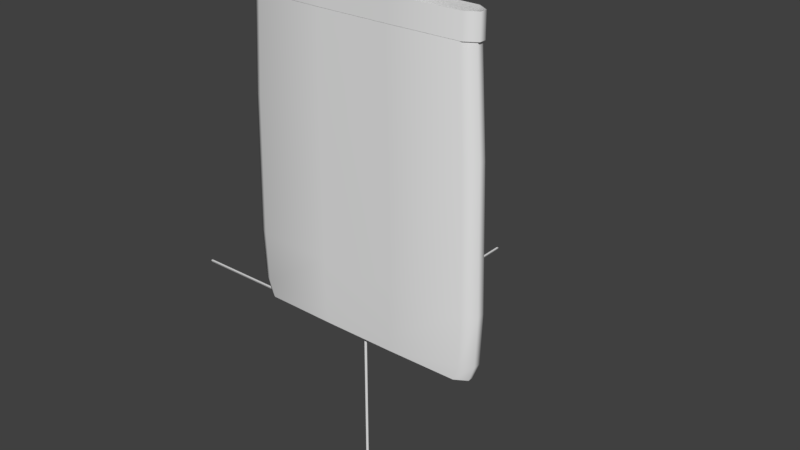 # Source: boxloader_hesco_flat.blend  (saved by Blender 2.78.0; exported with 4.5.12 LTS)
import bpy
from mathutils import Matrix  # noqa: F401  (used for matrix-valued properties, if any)

bpy.ops.wm.read_factory_settings(use_empty=True)
scene = bpy.context.scene
scene.name = 'Scene'

# ---- collections
col_collection_1 = bpy.data.collections.new('Collection 1'); scene.collection.children.link(col_collection_1)
col_collection_2 = bpy.data.collections.new('Collection 2'); scene.collection.children.link(col_collection_2)
col_collection_2.hide_render = True
col_collection_2.hide_viewport = True
col_collection_3 = bpy.data.collections.new('Collection 3'); scene.collection.children.link(col_collection_3)
col_collection_3.hide_render = True
col_collection_3.hide_viewport = True
col_collection_4 = bpy.data.collections.new('Collection 4'); scene.collection.children.link(col_collection_4)
col_collection_4.hide_render = True
col_collection_4.hide_viewport = True

# ---- materials (node trees are filled in below, after node groups)
mat_material_001 = bpy.data.materials.new('Material.001')
mat_material_001.alpha_threshold = 0.0
mat_material_001.use_transparent_shadow = False
mat_material_001.roughness = 0.5
mat_chalk_line = bpy.data.materials.new('Chalk Line')
mat_chalk_line.alpha_threshold = 0.0
mat_chalk_line.use_transparent_shadow = False
mat_chalk_line.roughness = 0.5

# ---- material node trees

# ---- world
world_world = bpy.data.worlds.new('World'); scene.world = world_world
world_world.color = (0.05088, 0.05088, 0.05088)
world_world.use_sun_shadow = False
world_world.sun_shadow_jitter_overblur = 0.0
world_world.cycles.sampling_method = 'MANUAL'

# ---- meshes
me_hesco_empty = bpy.data.meshes.new('hesco_empty')
me_hesco_empty.from_pydata([(-0.1684, -0.05416, 1.438), (-0.1772, -0.05698, 0.972), (0.1772, -0.05698, 0.972), (0.1684, -0.05416, 1.438), (0.5585, -0.01633, 1.438), (0.5877, -0.01718, 0.972), (0.5877, 0.01718, 0.972), (0.5585, 0.01633, 1.438), (0.1684, 0.05416, 1.438), (0.1772, 0.05698, 0.972), (-0.1772, 0.05698, 0.972), (-0.1684, 0.05416, 1.438), (-0.5585, 0.01633, 1.438), (-0.5877, 0.01718, 0.972), (-0.5877, -0.01718, 0.972), (-0.5585, -0.01633, 1.438), (-0.57, -0.01667, -3.801e-09), (-0.57, 0.01667, 3.801e-09), (-0.5477, 0.01615, 3.683e-09), (-0.5477, -0.01615, -3.683e-09), (-0.1719, 0.05528, 1.261e-08), (0.1719, 0.05528, 1.261e-08), (0.1665, 0.05311, 1.211e-08), (-0.1665, 0.05311, 1.211e-08), (0.57, 0.01667, 3.801e-09), (0.57, -0.01667, -3.801e-09), (0.5477, -0.01615, -3.683e-09), (0.5477, 0.01615, 3.683e-09), (0.1719, -0.05528, -1.261e-08), (-0.1719, -0.05528, -1.261e-08), (-0.1665, -0.05311, -1.211e-08), (0.1665, -0.05311, -1.211e-08), (-0.1719, -0.05528, 1.54), (0.1719, -0.05528, 1.54), (0.1665, -0.05311, 1.52), (-0.1665, -0.05311, 1.52), (0.57, -0.01667, 1.54), (0.57, 0.01667, 1.54), (0.5477, 0.01615, 1.52), (0.5477, -0.01615, 1.52), (0.1719, 0.05528, 1.54), (-0.1719, 0.05528, 1.54), (-0.1665, 0.05311, 1.52), (0.1665, 0.05311, 1.52), (-0.57, 0.01667, 1.54), (-0.57, -0.01667, 1.54), (-0.5477, -0.01615, 1.52), (-0.5477, 0.01615, 1.52), (-0.5706, -0.01682, 0.972), (-0.5706, 0.01682, 0.972), (-0.1735, 0.05533, 0.972), (0.1735, 0.05533, 0.972), (0.5706, 0.01682, 0.972), (0.5706, -0.01682, 0.972), (0.1735, -0.05533, 0.972), (-0.1735, -0.05533, 0.972), (0.5316, -0.05155, 0.972), (0.5052, -0.04899, 1.438), (-0.5156, -0.05, 1.54), (-0.5156, -0.05, 1.43), (-0.1719, -0.05528, 1.43), (-0.5316, 0.05155, 0.972), (-0.5052, 0.04899, 1.438), (0.5156, 0.05, 1.54), (0.5156, 0.05, 1.43), (0.1719, 0.05528, 1.43), (0.4996, 0.04845, 1.105e-08), (0.5156, 0.05, 1.14e-08), (-0.4996, 0.04845, 1.105e-08), (-0.5156, 0.05, 1.14e-08), (-0.4996, -0.04845, -1.105e-08), (-0.5156, -0.05, -1.14e-08), (0.4996, -0.04845, -1.105e-08), (0.5156, -0.05, -1.14e-08), (0.4996, -0.04845, 1.52), (0.5156, -0.05, 1.54), (-0.4996, -0.04845, 1.52), (-0.4996, 0.04845, 1.52), (-0.5156, 0.05, 1.54), (0.4996, 0.04845, 1.52), (0.5204, 0.05047, 0.972), (-0.1747, 0.05572, 0.07545), (-0.5241, 0.05083, 0.07545), (-0.5204, -0.05047, 0.972), (0.1747, -0.05572, 0.07545), (0.5241, -0.05083, 0.07545), (0.5316, 0.05155, 0.972), (0.5052, 0.04899, 1.438), (0.5156, -0.05, 1.43), (0.57, -0.01667, 1.43), (-0.5316, -0.05155, 0.972), (-0.5052, -0.04899, 1.438), (-0.5156, 0.05, 1.43), (-0.57, 0.01667, 1.43), (-0.5204, 0.05047, 0.972), (-0.5746, -0.01694, 0.07545), (-0.5241, -0.05083, 0.07545), (0.5204, -0.05047, 0.972), (0.5746, 0.01694, 0.07545), (0.5241, 0.05083, 0.07545), (0.1719, -0.05528, 1.43), (0.57, 0.01667, 1.43), (-0.1719, 0.05528, 1.43), (-0.57, -0.01667, 1.43), (-0.1801, -0.05791, 0.07545), (-0.5402, -0.05239, 0.07545), (0.1801, 0.05791, 0.07545), (0.5402, 0.05239, 0.07545), (0.5972, -0.01746, 0.07545), (0.5402, -0.05239, 0.07545), (-0.5972, 0.01746, 0.07545), (-0.5402, 0.05239, 0.07545), (-0.1828, -0.05879, 0.3151), (0.1828, -0.05879, 0.3151), (0.6063, -0.01773, 0.3151), (0.6063, 0.01773, 0.3151), (0.1828, 0.05879, 0.3151), (-0.1828, 0.05879, 0.3151), (-0.6063, 0.01773, 0.3151), (-0.6063, -0.01773, 0.3151), (-0.5864, -0.01729, 0.3151), (-0.5864, 0.01729, 0.3151), (-0.1783, 0.05686, 0.3151), (0.1783, 0.05686, 0.3151), (0.5864, 0.01729, 0.3151), (0.5864, -0.01729, 0.3151), (0.1783, -0.05686, 0.3151), (-0.1783, -0.05686, 0.3151), (0.5484, -0.05318, 0.3151), (-0.5484, 0.05318, 0.3151), (0.5348, 0.05186, 0.3151), (-0.5348, -0.05186, 0.3151), (0.5484, 0.05318, 0.3151), (-0.5484, -0.05318, 0.3151), (-0.5348, 0.05186, 0.3151), (0.5348, -0.05186, 0.3151), (0.1801, -0.05791, 0.07545), (0.5972, 0.01746, 0.07545), (-0.1801, 0.05791, 0.07545), (-0.5972, -0.01746, 0.07545), (-0.5746, 0.01694, 0.07545), (0.1747, 0.05572, 0.07545), (0.5746, -0.01694, 0.07545), (-0.1747, -0.05572, 0.07545), (0.2772, 0.06375, 0.972), (-0.2772, 0.06375, 0.972), (0.2828, 0.06556, 0.7151), (-0.2828, 0.06556, 0.7151), (-3.258e-07, 1.0, 0.0), (-0.01, 1.0, 0.0), (0.0, 0.0, 0.0), (-0.01, -3.258e-09, 0.0), (-0.005, 1.0, -0.01), (-0.005, -1.629e-09, -0.01), (-1.005, 0.005, -2.328e-10), (-1.005, -0.005, -2.328e-10), (-0.005, 0.005, -2.328e-10), (-0.005, -0.005, -2.328e-10), (-1.005, -4.904e-07, -0.01), (-0.005, -1.645e-07, -0.01), (-1.552e-09, 0.003333, -1.0), (-0.01, 0.003333, -1.0), (-1.552e-09, 0.003333, 2.98e-08), (-0.01, 0.003333, 2.98e-08), (-0.005, -0.006667, -1.0), (-0.005, -0.006667, 2.98e-08)], [], [(0, 1, 2, 3), (4, 5, 6, 7), (8, 9, 10, 11), (12, 13, 14, 15), (16, 17, 18, 19), (20, 21, 22, 23), (24, 25, 26, 27), (28, 29, 30, 31), (32, 33, 34, 35), (36, 37, 38, 39), (40, 41, 42, 43), (44, 45, 46, 47), (46, 48, 49, 47), (42, 50, 51, 43), (38, 52, 53, 39), (34, 54, 55, 35), (3, 2, 56, 57), (32, 58, 59, 60), (11, 10, 61, 62), (40, 63, 64, 65), (66, 22, 21, 67), (20, 23, 68, 69), (70, 30, 29, 71), (28, 31, 72, 73), (74, 34, 33, 75), (32, 35, 76, 58), (77, 42, 41, 78), (40, 43, 79, 63), (43, 51, 80, 79), (23, 81, 82, 68), (35, 55, 83, 76), (31, 84, 85, 72), (7, 6, 86, 87), (36, 75, 88, 89), (15, 14, 90, 91), (44, 78, 92, 93), (68, 18, 17, 69), (16, 19, 70, 71), (72, 26, 25, 73), (24, 27, 66, 67), (79, 38, 37, 63), (36, 39, 74, 75), (76, 46, 45, 58), (44, 47, 77, 78), (47, 49, 94, 77), (19, 95, 96, 70), (39, 53, 97, 74), (27, 98, 99, 66), (100, 33, 32, 60), (101, 37, 36, 89), (102, 41, 40, 65), (103, 45, 44, 93), (88, 75, 33, 100), (104, 105, 71, 29), (92, 78, 41, 102), (106, 107, 67, 21), (64, 63, 37, 101), (108, 109, 73, 25), (59, 58, 45, 103), (110, 111, 69, 17), (0, 3, 100, 60), (4, 7, 101, 89), (8, 11, 102, 65), (12, 15, 103, 93), (100, 3, 57, 88), (60, 59, 91, 0), (102, 11, 62, 92), (65, 64, 87, 8), (101, 7, 87, 64), (89, 88, 57, 4), (103, 15, 91, 59), (93, 92, 62, 12), (112, 113, 2, 1), (114, 115, 6, 5), (116, 117, 10, 9), (118, 119, 14, 13), (120, 121, 49, 48), (122, 123, 51, 50), (124, 125, 53, 52), (126, 127, 55, 54), (113, 128, 56, 2), (117, 129, 61, 10), (123, 130, 80, 51), (42, 77, 94, 50), (127, 131, 83, 55), (34, 74, 97, 54), (115, 132, 86, 6), (119, 133, 90, 14), (121, 134, 94, 49), (46, 76, 83, 48), (125, 135, 97, 53), (38, 79, 80, 52), (0, 91, 90, 1), (8, 87, 86, 9), (4, 57, 56, 5), (12, 62, 61, 13), (122, 134, 82, 81), (126, 135, 85, 84), (120, 131, 96, 95), (124, 130, 99, 98), (112, 133, 105, 104), (116, 132, 107, 106), (114, 128, 109, 108), (118, 129, 111, 110), (29, 28, 136, 104), (25, 24, 137, 108), (21, 20, 138, 106), (17, 16, 139, 110), (19, 18, 140, 95), (23, 22, 141, 81), (27, 26, 142, 98), (31, 30, 143, 84), (28, 73, 109, 136), (20, 69, 111, 138), (22, 66, 99, 141), (30, 70, 96, 143), (24, 67, 107, 137), (16, 71, 105, 139), (18, 68, 82, 140), (26, 72, 85, 142), (104, 136, 113, 112), (108, 137, 115, 114), (106, 138, 117, 116), (110, 139, 119, 118), (95, 140, 121, 120), (81, 141, 123, 122), (98, 142, 125, 124), (84, 143, 127, 126), (136, 109, 128, 113), (138, 111, 129, 117), (141, 99, 130, 123), (143, 96, 131, 127), (137, 107, 132, 115), (139, 105, 133, 119), (140, 82, 134, 121), (142, 85, 135, 125), (50, 94, 134, 122), (54, 97, 135, 126), (48, 83, 131, 120), (52, 80, 130, 124), (1, 90, 133, 112), (9, 86, 132, 116), (5, 56, 128, 114), (13, 61, 129, 118), (146, 147, 145, 144), (148, 149, 151, 150), (148, 150, 153, 152), (149, 152, 153, 151), (154, 155, 157, 156), (154, 156, 159, 158), (155, 158, 159, 157), (160, 161, 163, 162), (160, 162, 165, 164), (161, 164, 165, 163)])
me_hesco_empty.polygons.foreach_set('use_smooth', [1, 1, 1, 1, 1, 1, 1, 1, 1, 1, 1, 1, 1, 1, 1, 1, 1, 1, 1, 1, 1, 1, 1, 1, 1, 1, 1, 1, 1, 1, 1, 1, 1, 1, 1, 1, 1, 1, 1, 1, 1, 1, 1, 1, 1, 1, 1, 1, 1, 1, 1, 1, 1, 1, 1, 1, 1, 1, 1, 1, 1, 1, 1, 1, 1, 1, 1, 1, 1, 1, 1, 1, 1, 1, 1, 1, 1, 1, 1, 1, 1, 1, 1, 1, 1, 1, 1, 1, 1, 1, 1, 1, 1, 1, 1, 1, 1, 1, 1, 1, 1, 1, 1, 1, 1, 1, 1, 1, 1, 1, 1, 1, 1, 1, 1, 1, 1, 1, 1, 1, 1, 1, 1, 1, 1, 1, 1, 1, 1, 1, 1, 1, 1, 1, 1, 1, 1, 1, 1, 1, 1, 1, 1, 1, 1, 0, 0, 0, 0, 0, 0, 0, 0, 0])
me_hesco_empty.polygons.foreach_set('material_index', [0, 0, 0, 0, 0, 0, 0, 0, 0, 0, 0, 0, 0, 0, 0, 0, 0, 0, 0, 0, 0, 0, 0, 0, 0, 0, 0, 0, 0, 0, 0, 0, 0, 0, 0, 0, 0, 0, 0, 0, 0, 0, 0, 0, 0, 0, 0, 0, 0, 0, 0, 0, 0, 0, 0, 0, 0, 0, 0, 0, 0, 0, 0, 0, 0, 0, 0, 0, 0, 0, 0, 0, 0, 0, 0, 0, 0, 0, 0, 0, 0, 0, 0, 0, 0, 0, 0, 0, 0, 0, 0, 0, 0, 0, 0, 0, 0, 0, 0, 0, 0, 0, 0, 0, 0, 0, 0, 0, 0, 0, 0, 0, 0, 0, 0, 0, 0, 0, 0, 0, 0, 0, 0, 0, 0, 0, 0, 0, 0, 0, 0, 0, 0, 0, 0, 0, 0, 0, 0, 0, 0, 0, 0, 0, 0, 1, 1, 1, 1, 1, 1, 1, 1, 1])
_k = set([(0, 3), (0, 91), (3, 57), (4, 7), (4, 57), (7, 87), (8, 11), (8, 87), (11, 62), (12, 15), (12, 62), (15, 91), (16, 17), (16, 71), (17, 69), (20, 21), (20, 69), (21, 67), (24, 25), (24, 67), (25, 73), (28, 29), (28, 73), (29, 71), (32, 33), (32, 58), (33, 75), (36, 37), (36, 75), (37, 63), (40, 41), (40, 63), (41, 78), (44, 45), (44, 78), (45, 58), (59, 60), (59, 103), (60, 100), (64, 65), (64, 101), (65, 102), (88, 89), (88, 100), (89, 101), (92, 93), (92, 102), (93, 103)])
me_hesco_empty.attributes.new('sharp_edge', 'BOOLEAN', 'EDGE').data.foreach_set('value', [ (min(e.vertices), max(e.vertices)) in _k for e in me_hesco_empty.edges])
_uv = me_hesco_empty.uv_layers.new(name='UVMap')
_uv.uv.foreach_set('vector', [0.2956, 0.2304, 0.2953, 0.1579, 0.3672, 0.1579, 0.367, 0.2304, 0.6324, 0.2341, 0.6321, 0.1582, 0.6438, 0.1582, 0.6435, 0.2341, 0.7289, 0.231, 0.7293, 0.1585, 0.8013, 0.1589, 0.8001, 0.2313, 0.0204, 0.232, 0.0202, 0.156, 0.02817, 0.156, 0.02797, 0.232, 0.1502, 0.006759, 0.07811, 0.006759, 0.07882, 0.002003, 0.1494, 0.002003, 0.803, 0.007904, 0.7308, 0.007552, 0.7316, 0.002884, 0.8023, 0.00306, 0.5844, 0.006671, 0.5122, 0.006671, 0.5131, 0.001915, 0.5836, 0.001915, 0.367, 0.007024, 0.2954, 0.007024, 0.2962, 0.002268, 0.3663, 0.002268, 0.2953, 0.2501, 0.3673, 0.2501, 0.3669, 0.2556, 0.2957, 0.2556, 0.5118, 0.25, 0.5837, 0.25, 0.5831, 0.2556, 0.512, 0.2556, 0.7281, 0.2508, 0.8002, 0.2509, 0.7992, 0.2566, 0.7283, 0.2563, 0.07864, 0.25, 0.1508, 0.25, 0.1508, 0.2556, 0.07987, 0.2556, 0.1508, 0.2556, 0.1509, 0.3408, 0.07996, 0.3408, 0.07987, 0.2556, 0.7992, 0.2566, 0.7982, 0.3419, 0.7273, 0.3413, 0.7283, 0.2563, 0.5831, 0.2556, 0.5832, 0.3407, 0.5119, 0.3407, 0.512, 0.2556, 0.3669, 0.2556, 0.3672, 0.3408, 0.2956, 0.3408, 0.2957, 0.2556, 0.367, 0.2304, 0.3672, 0.1579, 0.4395, 0.1577, 0.4398, 0.2302, 0.2953, 0.2501, 0.2231, 0.2502, 0.2228, 0.233, 0.2953, 0.233, 0.8001, 0.2313, 0.8013, 0.1589, 0.8739, 0.1598, 0.8721, 0.2323, 0.7281, 0.2508, 0.6559, 0.2501, 0.6561, 0.233, 0.7285, 0.2337, 0.6604, 0.002796, 0.7316, 0.002884, 0.7308, 0.007552, 0.6576, 0.006671, 0.803, 0.007904, 0.8023, 0.00306, 0.8736, 0.004822, 0.8764, 0.008785, 0.2253, 0.002884, 0.2962, 0.002268, 0.2954, 0.007024, 0.2229, 0.006671, 0.367, 0.007024, 0.3663, 0.002268, 0.4372, 0.002796, 0.4395, 0.006671, 0.4395, 0.2553, 0.3669, 0.2556, 0.3673, 0.2501, 0.4396, 0.2501, 0.2953, 0.2501, 0.2957, 0.2556, 0.2232, 0.2554, 0.2231, 0.2502, 0.8703, 0.2576, 0.7992, 0.2566, 0.8002, 0.2509, 0.8735, 0.2525, 0.7281, 0.2508, 0.7283, 0.2563, 0.6557, 0.2554, 0.6559, 0.2501, 0.7283, 0.2563, 0.7273, 0.3413, 0.6556, 0.3406, 0.6557, 0.2554, 0.7962, 0.4929, 0.7963, 0.4812, 0.8673, 0.482, 0.8671, 0.4937, 0.2957, 0.2556, 0.2956, 0.3408, 0.2234, 0.3406, 0.2232, 0.2554, 0.3672, 0.4918, 0.3672, 0.4801, 0.4396, 0.4799, 0.4396, 0.4916, 0.6435, 0.2341, 0.6438, 0.1582, 0.6554, 0.1582, 0.6546, 0.2341, 0.6322, 0.2508, 0.6209, 0.2508, 0.6209, 0.2329, 0.6322, 0.2329, 0.02797, 0.232, 0.02817, 0.156, 0.03613, 0.156, 0.03554, 0.232, 0.004068, 0.2497, -0.003657, 0.2497, -0.003657, 0.2318, 0.004068, 0.2318, 0.007653, 0.002884, 0.07882, 0.002003, 0.07811, 0.006759, 0.004835, 0.006759, 0.1502, 0.006759, 0.1494, 0.002003, 0.2204, 0.002796, 0.2229, 0.006671, 0.442, 0.002796, 0.5131, 0.001915, 0.5122, 0.006671, 0.4395, 0.006671, 0.5844, 0.006671, 0.5836, 0.001915, 0.6548, 0.002796, 0.6576, 0.006671, 0.6557, 0.2554, 0.5831, 0.2556, 0.5837, 0.25, 0.6559, 0.2501, 0.5118, 0.25, 0.512, 0.2556, 0.4395, 0.2553, 0.4396, 0.2501, 0.2232, 0.2554, 0.1508, 0.2556, 0.1508, 0.25, 0.2231, 0.2502, 0.07864, 0.25, 0.07987, 0.2556, 0.00871, 0.2555, 0.005364, 0.2503, 0.07987, 0.2556, 0.07996, 0.3408, 0.00871, 0.3407, 0.00871, 0.2555, 0.151, 0.4918, 0.151, 0.4801, 0.2232, 0.48, 0.2232, 0.4917, 0.512, 0.2556, 0.5119, 0.3407, 0.4397, 0.3405, 0.4395, 0.2553, 0.5831, 0.4917, 0.5831, 0.48, 0.6548, 0.48, 0.6547, 0.4917, 0.3672, 0.233, 0.3673, 0.2501, 0.2953, 0.2501, 0.2953, 0.233, 0.6436, 0.2329, 0.6436, 0.2508, 0.6322, 0.2508, 0.6322, 0.2329, 0.8006, 0.2339, 0.8002, 0.2509, 0.7281, 0.2508, 0.7285, 0.2337, 0.01179, 0.2318, 0.01179, 0.2497, 0.004068, 0.2497, 0.004068, 0.2318, 0.4396, 0.233, 0.4396, 0.2501, 0.3673, 0.2501, 0.3672, 0.233, 0.2954, 0.01874, 0.2229, 0.01838, 0.2229, 0.006671, 0.2954, 0.007024, 0.8739, 0.2353, 0.8735, 0.2525, 0.8002, 0.2509, 0.8006, 0.2339, 0.7307, 0.01927, 0.6575, 0.01838, 0.6576, 0.006671, 0.7308, 0.007552, 0.6549, 0.2329, 0.6549, 0.2508, 0.6436, 0.2508, 0.6436, 0.2329, 0.632, 0.01213, 0.6201, 0.01213, 0.6209, -0.0001617, 0.6322, -0.0001617, 0.01952, 0.2318, 0.01952, 0.2497, 0.01179, 0.2497, 0.01179, 0.2318, 0.02014, 0.009966, 0.01204, 0.009966, 0.0126, -0.002329, 0.02032, -0.002329, 0.2956, 0.2304, 0.367, 0.2304, 0.3672, 0.233, 0.2953, 0.233, 0.5126, 0.2302, 0.5836, 0.2302, 0.5838, 0.2329, 0.512, 0.2329, 0.7289, 0.231, 0.8001, 0.2313, 0.8006, 0.2339, 0.7285, 0.2337, 0.07873, 0.2303, 0.1499, 0.2302, 0.1504, 0.233, 0.07829, 0.233, 0.3672, 0.233, 0.367, 0.2304, 0.4398, 0.2302, 0.4396, 0.233, 0.2953, 0.233, 0.2228, 0.233, 0.2226, 0.2302, 0.2956, 0.2304, 0.8006, 0.2339, 0.8001, 0.2313, 0.8721, 0.2323, 0.8739, 0.2353, 0.7285, 0.2337, 0.6561, 0.233, 0.6562, 0.2302, 0.7289, 0.231, 0.5838, 0.2329, 0.5836, 0.2302, 0.6562, 0.2302, 0.6561, 0.233, 0.512, 0.2329, 0.4396, 0.233, 0.4398, 0.2302, 0.5126, 0.2302, 0.1504, 0.233, 0.1499, 0.2302, 0.2226, 0.2302, 0.2228, 0.233, 0.07829, 0.233, 0.005011, 0.233, 0.006685, 0.2303, 0.07873, 0.2303, 0.2955, 0.05599, 0.3669, 0.05599, 0.3672, 0.1579, 0.2953, 0.1579, 0.6319, 0.05118, 0.6439, 0.05118, 0.6438, 0.1582, 0.6321, 0.1582, 0.7304, 0.05652, 0.8022, 0.05687, 0.8013, 0.1589, 0.7293, 0.1585, 0.02008, 0.04901, 0.02829, 0.04901, 0.02817, 0.156, 0.0202, 0.156, 0.151, 0.4428, 0.08014, 0.4428, 0.07996, 0.3408, 0.1509, 0.3408, 0.7969, 0.4439, 0.7263, 0.4432, 0.7273, 0.3413, 0.7982, 0.3419, 0.5831, 0.4427, 0.5119, 0.4427, 0.5119, 0.3407, 0.5832, 0.3407, 0.3672, 0.4428, 0.2956, 0.4428, 0.2956, 0.3408, 0.3672, 0.3408, 0.3669, 0.05599, 0.4393, 0.05573, 0.4395, 0.1577, 0.3672, 0.1579, 0.8022, 0.05687, 0.8749, 0.05784, 0.8739, 0.1598, 0.8013, 0.1589, 0.7263, 0.4432, 0.6552, 0.4426, 0.6556, 0.3406, 0.7273, 0.3413, 0.7992, 0.2566, 0.8703, 0.2576, 0.8697, 0.3428, 0.7982, 0.3419, 0.2956, 0.4428, 0.2235, 0.4426, 0.2234, 0.3406, 0.2956, 0.3408, 0.3669, 0.2556, 0.4395, 0.2553, 0.4397, 0.3405, 0.3672, 0.3408, 0.6439, 0.05118, 0.656, 0.05118, 0.6554, 0.1582, 0.6438, 0.1582, 0.02829, 0.04901, 0.03651, 0.04901, 0.03613, 0.156, 0.02817, 0.156, 0.08014, 0.4428, 0.009239, 0.4427, 0.00871, 0.3407, 0.07996, 0.3408, 0.1508, 0.2556, 0.2232, 0.2554, 0.2234, 0.3406, 0.1509, 0.3408, 0.5119, 0.4427, 0.4398, 0.4425, 0.4397, 0.3405, 0.5119, 0.3407, 0.5831, 0.2556, 0.6557, 0.2554, 0.6556, 0.3406, 0.5832, 0.3407, 0.2956, 0.2304, 0.2226, 0.2302, 0.2225, 0.1577, 0.2953, 0.1579, 0.7289, 0.231, 0.6562, 0.2302, 0.6565, 0.1577, 0.7293, 0.1585, 0.6324, 0.2341, 0.6212, 0.2341, 0.6204, 0.1582, 0.6321, 0.1582, 0.0204, 0.232, 0.01283, 0.232, 0.01224, 0.156, 0.0202, 0.156, 0.7969, 0.4439, 0.8681, 0.4447, 0.8673, 0.482, 0.7963, 0.4812, 0.3672, 0.4428, 0.4398, 0.4425, 0.4396, 0.4799, 0.3672, 0.4801, 0.151, 0.4428, 0.2235, 0.4426, 0.2232, 0.48, 0.151, 0.4801, 0.5831, 0.4427, 0.6552, 0.4426, 0.6548, 0.48, 0.5831, 0.48, 0.2955, 0.05599, 0.2225, 0.05573, 0.2229, 0.01838, 0.2954, 0.01874, 0.7304, 0.05652, 0.657, 0.05573, 0.6575, 0.01838, 0.7307, 0.01927, 0.6319, 0.05118, 0.6198, 0.05118, 0.6201, 0.01213, 0.632, 0.01213, 0.02008, 0.04901, 0.01186, 0.04901, 0.01204, 0.009966, 0.02014, 0.009966, 0.2954, 0.007024, 0.367, 0.007024, 0.367, 0.01874, 0.2954, 0.01874, 0.6322, -0.0001617, 0.6436, -0.0001617, 0.6439, 0.01213, 0.632, 0.01213, 0.7308, 0.007552, 0.803, 0.007904, 0.8029, 0.01962, 0.7307, 0.01927, 0.02032, -0.002329, 0.02805, -0.002329, 0.02823, 0.009966, 0.02014, 0.009966, 0.151, 0.4918, 0.08014, 0.4918, 0.08014, 0.4801, 0.151, 0.4801, 0.7962, 0.4929, 0.7258, 0.4922, 0.7259, 0.4805, 0.7963, 0.4812, 0.5831, 0.4917, 0.5118, 0.4917, 0.5118, 0.48, 0.5831, 0.48, 0.3672, 0.4918, 0.2956, 0.4918, 0.2956, 0.4801, 0.3672, 0.4801, 0.367, 0.007024, 0.4395, 0.006671, 0.4395, 0.01838, 0.367, 0.01874, 0.803, 0.007904, 0.8764, 0.008785, 0.8761, 0.0205, 0.8029, 0.01962, 0.7258, 0.4922, 0.6547, 0.4917, 0.6548, 0.48, 0.7259, 0.4805, 0.2956, 0.4918, 0.2232, 0.4917, 0.2232, 0.48, 0.2956, 0.4801, 0.6436, -0.0001617, 0.6549, -0.0001617, 0.6557, 0.01213, 0.6439, 0.01213, 0.02805, -0.002329, 0.03577, -0.002329, 0.03632, 0.009966, 0.02823, 0.009966, 0.08014, 0.4918, 0.008886, 0.4918, 0.008886, 0.4801, 0.08014, 0.4801, 0.5118, 0.4917, 0.4396, 0.4916, 0.4396, 0.4799, 0.5118, 0.48, 0.2954, 0.01874, 0.367, 0.01874, 0.3669, 0.05599, 0.2955, 0.05599, 0.632, 0.01213, 0.6439, 0.01213, 0.6439, 0.05118, 0.6319, 0.05118, 0.7307, 0.01927, 0.8029, 0.01962, 0.8022, 0.05687, 0.7304, 0.05652, 0.02014, 0.009966, 0.02823, 0.009966, 0.02829, 0.04901, 0.02008, 0.04901, 0.151, 0.4801, 0.08014, 0.4801, 0.08014, 0.4428, 0.151, 0.4428, 0.7963, 0.4812, 0.7259, 0.4805, 0.7263, 0.4432, 0.7969, 0.4439, 0.5831, 0.48, 0.5118, 0.48, 0.5119, 0.4427, 0.5831, 0.4427, 0.3672, 0.4801, 0.2956, 0.4801, 0.2956, 0.4428, 0.3672, 0.4428, 0.367, 0.01874, 0.4395, 0.01838, 0.4393, 0.05573, 0.3669, 0.05599, 0.8029, 0.01962, 0.8761, 0.0205, 0.8749, 0.05784, 0.8022, 0.05687, 0.7259, 0.4805, 0.6548, 0.48, 0.6552, 0.4426, 0.7263, 0.4432, 0.2956, 0.4801, 0.2232, 0.48, 0.2235, 0.4426, 0.2956, 0.4428, 0.6439, 0.01213, 0.6557, 0.01213, 0.656, 0.05118, 0.6439, 0.05118, 0.02823, 0.009966, 0.03632, 0.009966, 0.03651, 0.04901, 0.02829, 0.04901, 0.08014, 0.4801, 0.008886, 0.4801, 0.009239, 0.4427, 0.08014, 0.4428, 0.5118, 0.48, 0.4396, 0.4799, 0.4398, 0.4425, 0.5119, 0.4427, 0.7982, 0.3419, 0.8697, 0.3428, 0.8681, 0.4447, 0.7969, 0.4439, 0.3672, 0.3408, 0.4397, 0.3405, 0.4398, 0.4425, 0.3672, 0.4428, 0.1509, 0.3408, 0.2234, 0.3406, 0.2235, 0.4426, 0.151, 0.4428, 0.5832, 0.3407, 0.6556, 0.3406, 0.6552, 0.4426, 0.5831, 0.4427, 0.2953, 0.1579, 0.2225, 0.1577, 0.2225, 0.05573, 0.2955, 0.05599, 0.7293, 0.1585, 0.6565, 0.1577, 0.657, 0.05573, 0.7304, 0.05652, 0.6321, 0.1582, 0.6204, 0.1582, 0.6198, 0.05118, 0.6319, 0.05118, 0.0202, 0.156, 0.01224, 0.156, 0.01186, 0.04901, 0.02008, 0.04901, 0.8987, 0.3239, 0.9861, 0.3239, 0.9852, 0.4112, 0.8996, 0.4112, 0.0, 0.0, 0.0, 0.0, 0.0, 0.0, 0.0, 0.0, 0.0, 0.0, 0.0, 0.0, 0.0, 0.0, 0.0, 0.0, 0.0, 0.0, 0.0, 0.0, 0.0, 0.0, 0.0, 0.0, 0.0, 0.0, 0.0, 0.0, 0.0, 0.0, 0.0, 0.0, 0.0, 0.0, 0.0, 0.0, 0.0, 0.0, 0.0, 0.0, 0.0, 0.0, 0.0, 0.0, 0.0, 0.0, 0.0, 0.0, 0.0, 0.0, 0.0, 0.0, 0.0, 0.0, 0.0, 0.0, 0.0, 0.0, 0.0, 0.0, 0.0, 0.0, 0.0, 0.0, 0.0, 0.0, 0.0, 0.0, 0.0, 0.0, 0.0, 0.0])
me_hesco_empty.materials.append(mat_material_001)
me_hesco_empty.materials.append(mat_chalk_line)
me_hesco_empty.use_remesh_preserve_volume = False
me_hesco_empty.use_remesh_preserve_attributes = False
me_hesco_empty.use_mirror_vertex_groups = False
me_hesco_empty.update()
me_hesco_empty.normals_split_custom_set([tuple(v) for v in zip(*[iter([-0.007581, -1.0, 0.006202, -0.007698, -1.0, 0.004508, 0.007698, -1.0, 0.004508, 0.007581, -1.0, 0.006202, 0.8666, -0.4959, 0.05506, 0.8729, -0.4863, 0.04013, 0.8729, 0.4863, 0.04013, 0.8666, 0.4959, 0.05506, 0.007581, 1.0, 0.006202, 0.007698, 1.0, 0.004509, -0.007698, 1.0, 0.004509, -0.007581, 1.0, 0.006202, -0.8666, 0.4959, 0.05506, -0.8729, 0.4863, 0.04013, -0.8729, -0.4863, 0.04013, -0.8666, -0.4959, 0.05506, -6.155e-15, 2.281e-07, -1.0, -2.717e-15, 2.281e-07, -1.0, 0.5754, -0.3462, -0.741, 0.5754, 0.3462, -0.741, 4.464e-15, 2.281e-07, -1.0, 0.0, 2.281e-07, -1.0, -0.004685, -0.7179, -0.6961, 0.004685, -0.7179, -0.6961, -6.155e-15, 2.281e-07, -1.0, -1.372e-14, 2.281e-07, -1.0, -0.5754, 0.3462, -0.741, -0.5754, -0.3462, -0.741, 2.232e-15, 2.281e-07, -1.0, 0.0, 2.281e-07, -1.0, 0.004685, 0.7179, -0.6961, -0.004685, 0.7179, -0.6961, 0.005271, 0.992, 0.1261, -0.00527, 0.992, 0.1261, -0.004556, 0.9982, 0.05953, 0.003927, 0.9982, 0.05939, -0.6398, 0.2835, 0.7143, -0.6398, -0.2835, 0.7143, -0.7781, -0.5046, 0.374, -0.7764, 0.5079, 0.3732, -0.005271, -0.992, 0.1261, 0.005274, -0.992, 0.1261, 0.004547, -0.9982, 0.05958, -0.003927, -0.9982, 0.05939, 0.6398, -0.2835, 0.7143, 0.6398, 0.2835, 0.7143, 0.7781, 0.5046, 0.374, 0.7764, -0.5079, 0.3732, 0.7781, 0.5046, 0.374, 0.8825, 0.4694, -0.0294, 0.8825, -0.4694, -0.0294, 0.7764, -0.5079, 0.3732, 0.004547, -0.9982, 0.05958, 0.007018, -1.0, -0.003257, -0.007018, -1.0, -0.003257, -0.003927, -0.9982, 0.05939, -0.7781, -0.5046, 0.374, -0.8825, -0.4694, -0.0294, -0.8825, 0.4694, -0.0294, -0.7764, 0.5079, 0.3732, -0.004556, 0.9982, 0.05953, -0.007018, 1.0, -0.003257, 0.007018, 1.0, -0.003257, 0.003927, 0.9982, 0.05939, 0.007581, -1.0, 0.006202, 0.007698, -1.0, 0.004508, 0.281, -0.9596, 0.01544, 0.2702, -0.9626, 0.02055, -0.007673, -1.0, -9.861e-08, -0.2788, -0.9604, -1.114e-07, -0.2788, -0.9604, -1.114e-07, -0.007673, -1.0, -9.861e-08, -0.007581, 1.0, 0.006202, -0.007698, 1.0, 0.004509, -0.281, 0.9596, 0.01544, -0.2702, 0.9626, 0.02055, 0.007673, 1.0, 1.233e-07, 0.2788, 0.9604, 1.197e-07, 0.2788, 0.9604, 1.197e-07, 0.007673, 1.0, 1.233e-07, -0.1648, -0.6501, -0.7417, -0.004685, -0.7179, -0.6961, 0.0, 2.281e-07, -1.0, -1.218e-14, 2.281e-07, -1.0, 4.464e-15, 2.281e-07, -1.0, 0.004685, -0.7179, -0.6961, 0.1648, -0.6501, -0.7417, 2.186e-16, 2.281e-07, -1.0, 0.1648, 0.6501, -0.7417, 0.004685, 0.7179, -0.6961, 0.0, 2.281e-07, -1.0, -1.218e-14, 2.281e-07, -1.0, 2.232e-15, 2.281e-07, -1.0, -0.004685, 0.7179, -0.6961, -0.1648, 0.6501, -0.7417, -3.886e-14, 2.281e-07, -1.0, -0.2445, 0.966, 0.08388, -0.004556, 0.9982, 0.05953, -0.00527, 0.992, 0.1261, -0.355, 0.8736, 0.333, 0.005271, 0.992, 0.1261, 0.003927, 0.9982, 0.05939, 0.2511, 0.964, 0.08776, 0.3549, 0.8736, 0.333, 0.2444, -0.966, 0.08384, 0.004547, -0.9982, 0.05958, 0.005274, -0.992, 0.1261, 0.3549, -0.8736, 0.333, -0.005271, -0.992, 0.1261, -0.003927, -0.9982, 0.05939, -0.2511, -0.964, 0.08775, -0.3549, -0.8736, 0.333, -0.003927, -0.9982, 0.05939, -0.007018, -1.0, -0.003257, -0.2992, -0.9541, -0.01177, -0.2511, -0.964, 0.08775, 0.004685, -0.7179, -0.6961, 0.007212, -0.9998, 0.02011, 0.317, -0.9452, 0.07824, 0.1648, -0.6501, -0.7417, 0.003927, 0.9982, 0.05939, 0.007018, 1.0, -0.003257, 0.2992, 0.9541, -0.01177, 0.2511, 0.964, 0.08776, -0.004685, 0.7179, -0.6961, -0.007212, 0.9998, 0.02011, -0.317, 0.9452, 0.07824, -0.1648, 0.6501, -0.7417, 0.8666, 0.4959, 0.05506, 0.8729, 0.4863, 0.04013, 0.281, 0.9596, 0.01544, 0.2702, 0.9626, 0.02055, 0.8725, -0.4887, -6.66e-08, 0.2788, -0.9604, -1.114e-07, 0.2788, -0.9604, -1.114e-07, 0.8725, -0.4887, -6.66e-08, -0.8666, -0.4959, 0.05506, -0.8729, -0.4863, 0.04013, -0.281, -0.9596, 0.01544, -0.2702, -0.9626, 0.02055, -0.8725, 0.4887, 4.757e-08, -0.2788, 0.9604, 1.197e-07, -0.2788, 0.9604, 1.197e-07, -0.8725, 0.4887, 4.757e-08, 0.1648, -0.6501, -0.7417, 0.5754, -0.3462, -0.741, -2.717e-15, 2.281e-07, -1.0, 2.186e-16, 2.281e-07, -1.0, -6.155e-15, 2.281e-07, -1.0, 0.5754, 0.3462, -0.741, 0.1648, 0.6501, -0.7417, -1.218e-14, 2.281e-07, -1.0, -0.1648, 0.6501, -0.7417, -0.5754, 0.3462, -0.741, -1.372e-14, 2.281e-07, -1.0, -3.886e-14, 2.281e-07, -1.0, -6.155e-15, 2.281e-07, -1.0, -0.5754, -0.3462, -0.741, -0.1648, -0.6501, -0.7417, -1.218e-14, 2.281e-07, -1.0, -0.2511, -0.964, 0.08775, -0.7781, -0.5046, 0.374, -0.6398, -0.2835, 0.7143, -0.3549, -0.8736, 0.333, -0.6398, 0.2835, 0.7143, -0.7764, 0.5079, 0.3732, -0.2445, 0.966, 0.08388, -0.355, 0.8736, 0.333, 0.2511, 0.964, 0.08776, 0.7781, 0.5046, 0.374, 0.6398, 0.2835, 0.7143, 0.3549, 0.8736, 0.333, 0.6398, -0.2835, 0.7143, 0.7764, -0.5079, 0.3732, 0.2444, -0.966, 0.08384, 0.3549, -0.8736, 0.333, 0.7764, -0.5079, 0.3732, 0.8825, -0.4694, -0.0294, 0.2992, -0.9541, -0.01177, 0.2444, -0.966, 0.08384, 0.5754, 0.3462, -0.741, 0.876, 0.4507, 0.1716, 0.317, 0.9452, 0.07824, 0.1648, 0.6501, -0.7417, -0.7764, 0.5079, 0.3732, -0.8825, 0.4694, -0.0294, -0.2992, 0.9541, -0.01177, -0.2445, 0.966, 0.08388, -0.5754, -0.3462, -0.741, -0.876, -0.4507, 0.1716, -0.317, -0.9452, 0.07824, -0.1648, -0.6501, -0.7417, 0.007673, -1.0, -9.861e-08, 0.007673, -1.0, -9.861e-08, -0.007673, -1.0, -9.861e-08, -0.007673, -1.0, -9.861e-08, 0.8725, 0.4887, 4.757e-08, 0.8725, 0.4887, 4.757e-08, 0.8725, -0.4887, -6.66e-08, 0.8725, -0.4887, -6.66e-08, -0.007673, 1.0, 1.233e-07, -0.007673, 1.0, 1.233e-07, 0.007673, 1.0, 1.233e-07, 0.007673, 1.0, 1.233e-07, -0.8725, -0.4887, -6.66e-08, -0.8725, -0.4887, -6.66e-08, -0.8725, 0.4887, 4.757e-08, -0.8725, 0.4887, 4.757e-08, 0.2788, -0.9604, -1.114e-07, 0.2788, -0.9604, -1.114e-07, 0.007673, -1.0, -9.861e-08, 0.007673, -1.0, -9.861e-08, -0.007907, -0.9998, -0.01979, -0.2979, -0.9518, -0.07292, -0.2285, -0.9679, -0.1051, -0.007141, -0.9993, -0.03571, -0.2788, 0.9604, 1.197e-07, -0.2788, 0.9604, 1.197e-07, -0.007673, 1.0, 1.233e-07, -0.007673, 1.0, 1.233e-07, 0.007907, 0.9998, -0.01978, 0.2979, 0.9518, -0.07292, 0.2285, 0.9679, -0.1051, 0.007141, 0.9993, -0.03571, 0.2788, 0.9604, 1.197e-07, 0.2788, 0.9604, 1.197e-07, 0.8725, 0.4887, 4.757e-08, 0.8725, 0.4887, 4.757e-08, 0.8683, -0.4672, -0.1666, 0.2979, -0.9518, -0.07292, 0.2285, -0.9679, -0.1051, 0.8055, -0.5134, -0.2958, -0.2788, -0.9604, -1.114e-07, -0.2788, -0.9604, -1.114e-07, -0.8725, -0.4887, -6.66e-08, -0.8725, -0.4887, -6.66e-08, -0.8683, 0.4672, -0.1666, -0.2979, 0.9518, -0.07292, -0.2285, 0.9679, -0.1051, -0.8055, 0.5134, -0.2958, 0.005591, 0.9896, -0.144, -0.005591, 0.9896, -0.144, -0.009588, 0.9893, -0.1458, 0.009588, 0.9893, -0.1458, -0.5006, 0.4207, -0.7566, -0.5006, -0.4207, -0.7566, -0.5397, -0.2413, -0.8065, -0.5397, 0.2413, -0.8065, -0.005591, -0.9896, -0.144, 0.005591, -0.9896, -0.144, 0.009588, -0.9893, -0.1458, -0.009588, -0.9893, -0.1458, 0.5006, -0.4207, -0.7566, 0.5006, 0.4207, -0.7566, 0.5397, 0.2413, -0.8065, 0.5397, -0.2413, -0.8065, -0.009588, 0.9893, -0.1458, -0.005591, 0.9896, -0.144, -0.1229, 0.95, -0.2869, -0.3338, 0.7693, -0.5448, 0.009588, 0.9893, -0.1458, 0.3338, 0.7693, -0.5448, 0.1229, 0.95, -0.2869, 0.005591, 0.9896, -0.144, 0.009588, -0.9893, -0.1458, 0.005591, -0.9896, -0.144, 0.1229, -0.95, -0.2869, 0.3338, -0.7693, -0.5448, -0.009588, -0.9893, -0.1458, -0.3338, -0.7693, -0.5448, -0.1229, -0.95, -0.2869, -0.005591, -0.9896, -0.144, -0.5397, -0.2413, -0.8065, -0.5006, -0.4207, -0.7566, -0.1229, -0.95, -0.2869, -0.3338, -0.7693, -0.5448, -0.5397, 0.2413, -0.8065, -0.3338, 0.7693, -0.5448, -0.1229, 0.95, -0.2869, -0.5006, 0.4207, -0.7566, 0.5397, 0.2413, -0.8065, 0.5006, 0.4207, -0.7566, 0.1229, 0.95, -0.2869, 0.3338, 0.7693, -0.5448, 0.5397, -0.2413, -0.8065, 0.3338, -0.7693, -0.5448, 0.1229, -0.95, -0.2869, 0.5006, -0.4207, -0.7566, -0.007721, -1.0, -0.0004655, 0.007721, -1.0, -0.0004655, 0.007698, -1.0, 0.004508, -0.007698, -1.0, 0.004508, 0.8747, -0.4846, -0.004135, 0.8747, 0.4846, -0.004134, 0.8729, 0.4863, 0.04013, 0.8729, -0.4863, 0.04013, 0.007721, 1.0, -0.0004653, -0.007721, 1.0, -0.0004653, -0.007698, 1.0, 0.004509, 0.007698, 1.0, 0.004509, -0.8747, 0.4846, -0.004134, -0.8747, -0.4846, -0.004135, -0.8729, -0.4863, 0.04013, -0.8729, 0.4863, 0.04013, 0.8846, 0.4663, 0.01108, 0.8846, -0.4663, 0.01108, 0.8825, -0.4694, -0.0294, 0.8825, 0.4694, -0.0294, 0.007055, -1.0, 0.001233, -0.007056, -1.0, 0.001233, -0.007018, -1.0, -0.003257, 0.007018, -1.0, -0.003257, -0.8846, -0.4663, 0.01108, -0.8846, 0.4663, 0.01108, -0.8825, 0.4694, -0.0294, -0.8825, -0.4694, -0.0294, -0.007056, 1.0, 0.001234, 0.007056, 1.0, 0.001234, 0.007018, 1.0, -0.003257, -0.007018, 1.0, -0.003257, 0.007721, -1.0, -0.0004655, 0.2833, -0.959, -0.00161, 0.281, -0.9596, 0.01544, 0.007698, -1.0, 0.004508, -0.007721, 1.0, -0.0004653, -0.2833, 0.959, -0.00161, -0.281, 0.9596, 0.01544, -0.007698, 1.0, 0.004509, -0.007056, -1.0, 0.001233, -0.3032, -0.9529, 0.004536, -0.2992, -0.9541, -0.01177, -0.007018, -1.0, -0.003257, 0.004547, -0.9982, 0.05958, 0.2444, -0.966, 0.08384, 0.2992, -0.9541, -0.01177, 0.007018, -1.0, -0.003257, 0.007056, 1.0, 0.001234, 0.3032, 0.9529, 0.004537, 0.2992, 0.9541, -0.01177, 0.007018, 1.0, -0.003257, -0.004556, 0.9982, 0.05953, -0.2445, 0.966, 0.08388, -0.2992, 0.9541, -0.01177, -0.007018, 1.0, -0.003257, 0.8747, 0.4846, -0.004134, 0.2833, 0.959, -0.00161, 0.281, 0.9596, 0.01544, 0.8729, 0.4863, 0.04013, -0.8747, -0.4846, -0.004135, -0.2833, -0.959, -0.00161, -0.281, -0.9596, 0.01544, -0.8729, -0.4863, 0.04013, 0.8846, -0.4663, 0.01108, 0.3032, -0.9529, 0.004536, 0.2992, -0.9541, -0.01177, 0.8825, -0.4694, -0.0294, 0.7781, 0.5046, 0.374, 0.2511, 0.964, 0.08776, 0.2992, 0.9541, -0.01177, 0.8825, 0.4694, -0.0294, -0.8846, 0.4663, 0.01108, -0.3032, 0.9529, 0.004537, -0.2992, 0.9541, -0.01177, -0.8825, 0.4694, -0.0294, -0.7781, -0.5046, 0.374, -0.2511, -0.964, 0.08775, -0.2992, -0.9541, -0.01177, -0.8825, -0.4694, -0.0294, -0.007581, -1.0, 0.006202, -0.2702, -0.9626, 0.02055, -0.281, -0.9596, 0.01544, -0.007698, -1.0, 0.004508, 0.007581, 1.0, 0.006202, 0.2702, 0.9626, 0.02055, 0.281, 0.9596, 0.01544, 0.007698, 1.0, 0.004509, 0.8666, -0.4959, 0.05506, 0.2702, -0.9626, 0.02055, 0.281, -0.9596, 0.01544, 0.8729, -0.4863, 0.04013, -0.8666, 0.4959, 0.05506, -0.2702, 0.9626, 0.02055, -0.281, 0.9596, 0.01544, -0.8729, 0.4863, 0.04013, 0.007055, -1.0, 0.001233, 0.3032, -0.9529, 0.004536, 0.317, -0.9452, 0.07824, 0.007212, -0.9998, 0.02011, -0.007056, 1.0, 0.001234, -0.3032, 0.9529, 0.004537, -0.317, 0.9452, 0.07824, -0.007212, 0.9998, 0.02011, 0.8846, 0.4663, 0.01108, 0.3032, 0.9529, 0.004537, 0.317, 0.9452, 0.07824, 0.876, 0.4507, 0.1716, -0.8846, -0.4663, 0.01108, -0.3032, -0.9529, 0.004536, -0.317, -0.9452, 0.07824, -0.876, -0.4507, 0.1716, -0.007721, -1.0, -0.0004655, -0.2833, -0.959, -0.00161, -0.2979, -0.9518, -0.07292, -0.007907, -0.9998, -0.01979, 0.007721, 1.0, -0.0004653, 0.2833, 0.959, -0.00161, 0.2979, 0.9518, -0.07292, 0.007907, 0.9998, -0.01978, 0.8747, -0.4846, -0.004135, 0.2833, -0.959, -0.00161, 0.2979, -0.9518, -0.07292, 0.8683, -0.4672, -0.1666, -0.8747, 0.4846, -0.004134, -0.2833, 0.959, -0.00161, -0.2979, 0.9518, -0.07292, -0.8683, 0.4672, -0.1666, -0.007141, -0.9993, -0.03571, 0.007141, -0.9993, -0.03571, 0.007907, -0.9998, -0.01979, -0.007907, -0.9998, -0.01979, 0.8055, -0.5134, -0.2958, 0.8055, 0.5134, -0.2958, 0.8683, 0.4672, -0.1666, 0.8683, -0.4672, -0.1666, 0.007141, 0.9993, -0.03571, -0.007141, 0.9993, -0.03571, -0.007907, 0.9998, -0.01978, 0.007907, 0.9998, -0.01978, -0.8055, 0.5134, -0.2958, -0.8055, -0.5134, -0.2958, -0.8683, -0.4672, -0.1666, -0.8683, 0.4672, -0.1666, 0.5754, 0.3462, -0.741, 0.5754, -0.3462, -0.741, 0.876, -0.4507, 0.1716, 0.876, 0.4507, 0.1716, 0.004685, -0.7179, -0.6961, -0.004685, -0.7179, -0.6961, -0.007212, -0.9998, 0.02011, 0.007212, -0.9998, 0.02011, -0.5754, -0.3462, -0.741, -0.5754, 0.3462, -0.741, -0.876, 0.4507, 0.1716, -0.876, -0.4507, 0.1716, -0.004685, 0.7179, -0.6961, 0.004685, 0.7179, -0.6961, 0.007212, 0.9998, 0.02011, -0.007212, 0.9998, 0.02011, 0.007141, -0.9993, -0.03571, 0.2285, -0.9679, -0.1051, 0.2979, -0.9518, -0.07292, 0.007907, -0.9998, -0.01979, -0.007141, 0.9993, -0.03571, -0.2285, 0.9679, -0.1051, -0.2979, 0.9518, -0.07292, -0.007907, 0.9998, -0.01978, -0.004685, -0.7179, -0.6961, -0.1648, -0.6501, -0.7417, -0.317, -0.9452, 0.07824, -0.007212, -0.9998, 0.02011, 0.004685, 0.7179, -0.6961, 0.1648, 0.6501, -0.7417, 0.317, 0.9452, 0.07824, 0.007212, 0.9998, 0.02011, 0.8055, 0.5134, -0.2958, 0.2285, 0.9679, -0.1051, 0.2979, 0.9518, -0.07292, 0.8683, 0.4672, -0.1666, -0.8055, -0.5134, -0.2958, -0.2285, -0.9679, -0.1051, -0.2979, -0.9518, -0.07292, -0.8683, -0.4672, -0.1666, 0.5754, -0.3462, -0.741, 0.1648, -0.6501, -0.7417, 0.317, -0.9452, 0.07824, 0.876, -0.4507, 0.1716, -0.5754, 0.3462, -0.741, -0.1648, 0.6501, -0.7417, -0.317, 0.9452, 0.07824, -0.876, 0.4507, 0.1716, -0.007907, -0.9998, -0.01979, 0.007907, -0.9998, -0.01979, 0.007721, -1.0, -0.0004655, -0.007721, -1.0, -0.0004655, 0.8683, -0.4672, -0.1666, 0.8683, 0.4672, -0.1666, 0.8747, 0.4846, -0.004134, 0.8747, -0.4846, -0.004135, 0.007907, 0.9998, -0.01978, -0.007907, 0.9998, -0.01978, -0.007721, 1.0, -0.0004653, 0.007721, 1.0, -0.0004653, -0.8683, 0.4672, -0.1666, -0.8683, -0.4672, -0.1666, -0.8747, -0.4846, -0.004135, -0.8747, 0.4846, -0.004134, 0.876, 0.4507, 0.1716, 0.876, -0.4507, 0.1716, 0.8846, -0.4663, 0.01108, 0.8846, 0.4663, 0.01108, 0.007212, -0.9998, 0.02011, -0.007212, -0.9998, 0.02011, -0.007056, -1.0, 0.001233, 0.007055, -1.0, 0.001233, -0.876, -0.4507, 0.1716, -0.876, 0.4507, 0.1716, -0.8846, 0.4663, 0.01108, -0.8846, -0.4663, 0.01108, -0.007212, 0.9998, 0.02011, 0.007212, 0.9998, 0.02011, 0.007056, 1.0, 0.001234, -0.007056, 1.0, 0.001234, 0.007907, -0.9998, -0.01979, 0.2979, -0.9518, -0.07292, 0.2833, -0.959, -0.00161, 0.007721, -1.0, -0.0004655, -0.007907, 0.9998, -0.01978, -0.2979, 0.9518, -0.07292, -0.2833, 0.959, -0.00161, -0.007721, 1.0, -0.0004653, -0.007212, -0.9998, 0.02011, -0.317, -0.9452, 0.07824, -0.3032, -0.9529, 0.004536, -0.007056, -1.0, 0.001233, 0.007212, 0.9998, 0.02011, 0.317, 0.9452, 0.07824, 0.3032, 0.9529, 0.004537, 0.007056, 1.0, 0.001234, 0.8683, 0.4672, -0.1666, 0.2979, 0.9518, -0.07292, 0.2833, 0.959, -0.00161, 0.8747, 0.4846, -0.004134, -0.8683, -0.4672, -0.1666, -0.2979, -0.9518, -0.07292, -0.2833, -0.959, -0.00161, -0.8747, -0.4846, -0.004135, 0.876, -0.4507, 0.1716, 0.317, -0.9452, 0.07824, 0.3032, -0.9529, 0.004536, 0.8846, -0.4663, 0.01108, -0.876, 0.4507, 0.1716, -0.317, 0.9452, 0.07824, -0.3032, 0.9529, 0.004537, -0.8846, 0.4663, 0.01108, 0.007018, -1.0, -0.003257, 0.2992, -0.9541, -0.01177, 0.3032, -0.9529, 0.004536, 0.007055, -1.0, 0.001233, -0.007018, 1.0, -0.003257, -0.2992, 0.9541, -0.01177, -0.3032, 0.9529, 0.004537, -0.007056, 1.0, 0.001234, 0.8825, 0.4694, -0.0294, 0.2992, 0.9541, -0.01177, 0.3032, 0.9529, 0.004537, 0.8846, 0.4663, 0.01108, -0.8825, -0.4694, -0.0294, -0.2992, -0.9541, -0.01177, -0.3032, -0.9529, 0.004536, -0.8846, -0.4663, 0.01108, -0.007698, -1.0, 0.004508, -0.281, -0.9596, 0.01544, -0.2833, -0.959, -0.00161, -0.007721, -1.0, -0.0004655, 0.007698, 1.0, 0.004509, 0.281, 0.9596, 0.01544, 0.2833, 0.959, -0.00161, 0.007721, 1.0, -0.0004653, 0.8729, -0.4863, 0.04013, 0.281, -0.9596, 0.01544, 0.2833, -0.959, -0.00161, 0.8747, -0.4846, -0.004135, -0.8729, 0.4863, 0.04013, -0.281, 0.9596, 0.01544, -0.2833, 0.959, -0.00161, -0.8747, 0.4846, -0.004134, 0.0, 1.0, 0.007024, 0.0, 1.0, 0.007024, 0.0, 1.0, 0.007024, 0.0, 1.0, 0.007024, 0.0, 0.0, 1.0, 0.0, 0.0, 1.0, 0.0, 0.0, 1.0, 0.0, 0.0, 1.0, 0.8944, 2.916e-07, -0.4472, 0.8944, 2.916e-07, -0.4472, 0.8944, 2.916e-07, -0.4472, 0.8944, 2.916e-07, -0.4472, -0.8944, -2.916e-07, -0.4472, -0.8944, -2.916e-07, -0.4472, -0.8944, -2.916e-07, -0.4472, -0.8944, -2.916e-07, -0.4472, 0.0, 0.0, 1.0, 0.0, 0.0, 1.0, 0.0, 0.0, 1.0, 0.0, 0.0, 1.0, -2.914e-07, 0.8944, -0.4472, -2.914e-07, 0.8944, -0.4472, -2.914e-07, 0.8944, -0.4472, -2.914e-07, 0.8944, -0.4472, 3.046e-07, -0.8944, -0.4472, 3.046e-07, -0.8944, -0.4472, 3.046e-07, -0.8944, -0.4472, 3.046e-07, -0.8944, -0.4472, -3.26e-07, 1.0, 0.0, -3.26e-07, 1.0, 0.0, -3.26e-07, 1.0, 0.0, -3.26e-07, 1.0, 0.0, 0.8944, -0.4472, 0.0, 0.8944, -0.4472, 0.0, 0.8944, -0.4472, 0.0, 0.8944, -0.4472, 0.0, -0.8944, -0.4472, 0.0, -0.8944, -0.4472, 0.0, -0.8944, -0.4472, 0.0, -0.8944, -0.4472, 0.0])] * 3)])
me_cube = bpy.data.meshes.new('Cube')
me_cube.from_pydata([(-0.6, -0.05, 0.0), (-0.6, -0.05, 1.4), (-0.6, 0.05, 0.0), (-0.6, 0.05, 1.4), (0.5, -0.05, 0.0), (0.5, -0.05, 1.4), (0.5, 0.05, 0.0), (0.5, 0.05, 1.4)], [], [(0, 1, 3, 2), (2, 3, 7, 6), (6, 7, 5, 4), (4, 5, 1, 0), (2, 6, 4, 0), (7, 3, 1, 5)])
me_cube.use_remesh_preserve_volume = False
me_cube.use_remesh_preserve_attributes = False
me_cube.use_mirror_vertex_groups = False
me_cube.update()
me_cube_002 = bpy.data.meshes.new('Cube.002')
me_cube_002.from_pydata([(-0.6, -0.05, 0.0), (-0.6, -0.05, 1.4), (-0.6, 0.05, 0.0), (-0.6, 0.05, 1.4), (0.5, -0.05, 0.0), (0.5, -0.05, 1.4), (0.5, 0.05, 0.0), (0.5, 0.05, 1.4)], [], [(0, 1, 3, 2), (2, 3, 7, 6), (6, 7, 5, 4), (4, 5, 1, 0), (2, 6, 4, 0), (7, 3, 1, 5)])
me_cube_002.use_remesh_preserve_volume = False
me_cube_002.use_remesh_preserve_attributes = False
me_cube_002.use_mirror_vertex_groups = False
me_cube_002.update()
me_cube_001 = bpy.data.meshes.new('Cube.001')
me_cube_001.from_pydata([(-0.6, -0.05, 0.0), (-0.6, -0.05, 1.4), (-0.6, 0.05, 0.0), (-0.6, 0.05, 1.4), (0.5, -0.05, 0.0), (0.5, -0.05, 1.4), (0.5, 0.05, 0.0), (0.5, 0.05, 1.4)], [], [(0, 1, 3, 2), (2, 3, 7, 6), (6, 7, 5, 4), (4, 5, 1, 0), (2, 6, 4, 0), (7, 3, 1, 5)])
me_cube_001.use_remesh_preserve_volume = False
me_cube_001.use_remesh_preserve_attributes = False
me_cube_001.use_mirror_vertex_groups = False
me_cube_001.update()

# ---- objects
ob_hesco_empty = bpy.data.objects.new('hesco_empty', me_hesco_empty)
ob_cube = bpy.data.objects.new('Cube', me_cube)
ob_cube_001 = bpy.data.objects.new('Cube.001', me_cube_002)
ob_cube_002 = bpy.data.objects.new('Cube.002', me_cube_001)

# ---- transforms, parenting, visibility, modifiers, constraints
ob_hesco_empty.location = (0.0, 0.0, 0.0)
ob_hesco_empty.show_transparent = True
ob_hesco_empty.lineart.crease_threshold = 0.0
_vg = ob_hesco_empty.vertex_groups.new(name='Chalk')
ob_cube.location = (0.0, 0.0, 0.0)
ob_cube.lineart.crease_threshold = 0.0
_vg = ob_cube.vertex_groups.new(name='Component00')
ob_cube_001.location = (0.0, 0.0, 0.0)
ob_cube_001.lineart.crease_threshold = 0.0
ob_cube_002.location = (0.0, 0.0, 0.0)
ob_cube_002.lineart.crease_threshold = 0.0

# ---- collection membership
col_collection_1.objects.link(ob_hesco_empty)
col_collection_2.objects.link(ob_cube)
col_collection_3.objects.link(ob_cube_001)
col_collection_4.objects.link(ob_cube_002)

# ---- scene / render settings (as saved in the file)
scene.frame_start = 1; scene.frame_end = 250; scene.frame_set(1)
scene.render.engine = 'BLENDER_EEVEE_NEXT'
scene.render.resolution_percentage = 50
scene.render.dither_intensity = 0.0
scene.cycles.use_denoising = False
scene.cycles.samples = 128
scene.cycles.sampling_pattern = 'TABULATED_SOBOL'
scene.cycles.light_sampling_threshold = 0.0
scene.cycles.use_adaptive_sampling = False
scene.cycles.use_light_tree = False
scene.cycles.blur_glossy = 0.0
scene.cycles.sample_clamp_indirect = 0.0
scene.view_settings.view_transform = 'Standard'
bpy.context.view_layer.update()

# ---- added for rendering (the .blend has no active camera and no usable light): camera, sun
cam_auto = bpy.data.cameras.new('AutoCamera')
cam_auto.lens = 50.0
cam_auto.sensor_width = 36.0
cam_auto.clip_end = 1000.0
ob_auto_camera = bpy.data.objects.new('AutoCamera', cam_auto)
scene.collection.objects.link(ob_auto_camera)
ob_auto_camera.location = (2.75104, -3.06989, 2.63033)
ob_auto_camera.rotation_euler = (1.09748, -7.21219e-08, 0.694738)
scene.camera = ob_auto_camera
light_auto_sun = bpy.data.lights.new('AutoSun', 'SUN')
light_auto_sun.energy = 3.0
light_auto_sun.angle = 0.0523599
ob_auto_sun = bpy.data.objects.new('AutoSun', light_auto_sun)
scene.collection.objects.link(ob_auto_sun)
ob_auto_sun.rotation_euler = (0.872665, 0.174533, 0.523599)
bpy.context.view_layer.update()
